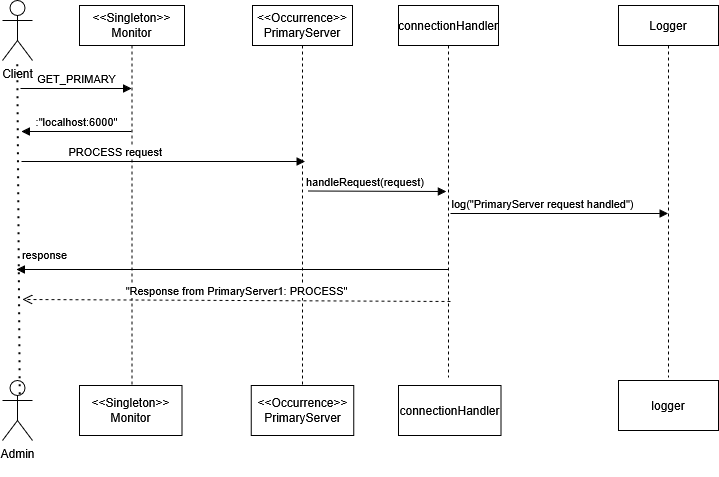

The diagram above was exported from draw.io. Its source (the exported page's mxGraphModel, read from the mxfile embedded in the PNG):
<mxGraphModel dx="691" dy="777" grid="0" gridSize="10" guides="1" tooltips="1" connect="1" arrows="1" fold="1" page="1" pageScale="1" pageWidth="800" pageHeight="550" math="0" shadow="0" extFonts="Permanent Marker^https://fonts.googleapis.com/css?family=Permanent+Marker">
  <root>
    <mxCell id="0" />
    <mxCell id="1" parent="0" />
    <mxCell id="f0mLge3Yzre6O1olml6o-3" parent="1" style="shape=umlActor;verticalLabelPosition=bottom;verticalAlign=top;html=1;" value="Client" vertex="1">
      <mxGeometry height="60" width="30" x="50" y="60" as="geometry" />
    </mxCell>
    <mxCell id="f0mLge3Yzre6O1olml6o-7" parent="1" style="shape=umlLifeline;perimeter=lifelinePerimeter;whiteSpace=wrap;html=1;container=1;dropTarget=0;collapsible=0;recursiveResize=0;outlineConnect=0;portConstraint=eastwest;newEdgeStyle={&quot;curved&quot;:0,&quot;rounded&quot;:0};" value="&lt;div&gt;&amp;lt;&amp;lt;Singleton&amp;gt;&amp;gt;&lt;/div&gt;&lt;div&gt;Monitor&lt;/div&gt;" vertex="1">
      <mxGeometry height="380" width="105" x="127" y="65" as="geometry" />
    </mxCell>
    <mxCell id="f0mLge3Yzre6O1olml6o-8" parent="1" style="shape=umlLifeline;perimeter=lifelinePerimeter;whiteSpace=wrap;html=1;container=1;dropTarget=0;collapsible=0;recursiveResize=0;outlineConnect=0;portConstraint=eastwest;newEdgeStyle={&quot;curved&quot;:0,&quot;rounded&quot;:0};" value="&amp;lt;&amp;lt;Occurrence&amp;gt;&amp;gt;&lt;br&gt;PrimaryServer" vertex="1">
      <mxGeometry height="380" width="100" x="300" y="65" as="geometry" />
    </mxCell>
    <mxCell id="f0mLge3Yzre6O1olml6o-9" parent="1" style="shape=umlLifeline;perimeter=lifelinePerimeter;whiteSpace=wrap;html=1;container=1;dropTarget=0;collapsible=0;recursiveResize=0;outlineConnect=0;portConstraint=eastwest;newEdgeStyle={&quot;curved&quot;:0,&quot;rounded&quot;:0};" value="connectionHandler" vertex="1">
      <mxGeometry height="372" width="100" x="446" y="65" as="geometry" />
    </mxCell>
    <mxCell id="f0mLge3Yzre6O1olml6o-26" edge="1" parent="1" style="html=1;verticalAlign=bottom;endArrow=block;curved=0;rounded=0;align=right;" value="PROCESS request">
      <mxGeometry relative="1" width="80" as="geometry">
        <mxPoint x="69" y="221" as="sourcePoint" />
        <mxPoint x="352.5" y="221" as="targetPoint" />
      </mxGeometry>
    </mxCell>
    <mxCell id="f0mLge3Yzre6O1olml6o-29" edge="1" parent="1" style="html=1;verticalAlign=bottom;endArrow=block;curved=0;rounded=0;align=right;" value="handleRequest(request)">
      <mxGeometry relative="1" width="80" x="0.6957" as="geometry">
        <mxPoint as="offset" />
        <mxPoint x="356" y="250.5" as="sourcePoint" />
        <mxPoint x="494" y="251" as="targetPoint" />
      </mxGeometry>
    </mxCell>
    <mxCell id="f0mLge3Yzre6O1olml6o-36" parent="1" style="html=1;whiteSpace=wrap;" value="&lt;div&gt;&amp;lt;&amp;lt;Singleton&amp;gt;&amp;gt;&lt;/div&gt;&lt;div&gt;Monitor&lt;/div&gt;" vertex="1">
      <mxGeometry height="50" width="102.5" x="127" y="445" as="geometry" />
    </mxCell>
    <mxCell id="f0mLge3Yzre6O1olml6o-39" parent="1" style="html=1;whiteSpace=wrap;" value="&lt;div&gt;logger&lt;/div&gt;" vertex="1">
      <mxGeometry height="50" width="100" x="666" y="440" as="geometry" />
    </mxCell>
    <mxCell id="f0mLge3Yzre6O1olml6o-40" parent="1" style="shape=umlActor;verticalLabelPosition=bottom;verticalAlign=top;html=1;" value="&lt;div&gt;Admin&lt;/div&gt;&lt;div&gt;&lt;br&gt;&lt;/div&gt;" vertex="1">
      <mxGeometry height="60" width="30" x="50" y="440" as="geometry" />
    </mxCell>
    <mxCell id="f0mLge3Yzre6O1olml6o-42" edge="1" parent="1" source="f0mLge3Yzre6O1olml6o-40" style="endArrow=none;dashed=1;html=1;dashPattern=1 3;strokeWidth=2;rounded=0;exitX=0.591;exitY=0.239;exitDx=0;exitDy=0;exitPerimeter=0;" target="f0mLge3Yzre6O1olml6o-3" value="">
      <mxGeometry height="50" relative="1" width="50" as="geometry">
        <mxPoint x="240" y="360" as="sourcePoint" />
        <mxPoint x="290" y="310" as="targetPoint" />
      </mxGeometry>
    </mxCell>
    <mxCell id="f0mLge3Yzre6O1olml6o-43" parent="1" style="shape=umlLifeline;perimeter=lifelinePerimeter;whiteSpace=wrap;html=1;container=1;dropTarget=0;collapsible=0;recursiveResize=0;outlineConnect=0;portConstraint=eastwest;newEdgeStyle={&quot;curved&quot;:0,&quot;rounded&quot;:0};" value="Logger" vertex="1">
      <mxGeometry height="372" width="100" x="666" y="65" as="geometry" />
    </mxCell>
    <mxCell id="f0mLge3Yzre6O1olml6o-44" edge="1" parent="1" style="html=1;verticalAlign=bottom;endArrow=block;curved=0;rounded=0;" target="f0mLge3Yzre6O1olml6o-7" value="GET_PRIMARY">
      <mxGeometry relative="1" width="80" as="geometry">
        <mxPoint x="68" y="148" as="sourcePoint" />
        <mxPoint x="148" y="148" as="targetPoint" />
      </mxGeometry>
    </mxCell>
    <mxCell id="f0mLge3Yzre6O1olml6o-45" edge="1" parent="1" source="f0mLge3Yzre6O1olml6o-7" style="html=1;verticalAlign=bottom;endArrow=block;curved=0;rounded=0;" value=":&quot;localhost:6000&quot;">
      <mxGeometry relative="1" width="80" as="geometry">
        <mxPoint x="170" y="182" as="sourcePoint" />
        <mxPoint x="69" y="191" as="targetPoint" />
      </mxGeometry>
    </mxCell>
    <mxCell id="f0mLge3Yzre6O1olml6o-48" edge="1" parent="1" style="html=1;verticalAlign=bottom;endArrow=block;curved=0;rounded=0;" target="f0mLge3Yzre6O1olml6o-43" value="log(&quot;PrimaryServer request handled&quot;)">
      <mxGeometry relative="1" width="80" x="-0.154" as="geometry">
        <mxPoint as="offset" />
        <mxPoint x="498" y="273" as="sourcePoint" />
        <mxPoint x="578" y="273" as="targetPoint" />
      </mxGeometry>
    </mxCell>
    <mxCell id="f0mLge3Yzre6O1olml6o-49" edge="1" parent="1" source="f0mLge3Yzre6O1olml6o-9" style="html=1;verticalAlign=bottom;endArrow=block;curved=0;rounded=0;" value="response">
      <mxGeometry relative="1" width="80" x="0.8749" y="-5" as="geometry">
        <mxPoint x="1" as="offset" />
        <mxPoint x="391" y="359" as="sourcePoint" />
        <mxPoint x="64" y="329" as="targetPoint" />
      </mxGeometry>
    </mxCell>
    <mxCell id="f0mLge3Yzre6O1olml6o-50" edge="1" parent="1" style="html=1;verticalAlign=bottom;endArrow=open;dashed=1;endSize=8;curved=0;rounded=0;" value="&quot;Response from PrimaryServer1: PROCESS&quot;">
      <mxGeometry relative="1" as="geometry">
        <mxPoint x="498" y="361" as="sourcePoint" />
        <mxPoint x="70" y="359" as="targetPoint" />
      </mxGeometry>
    </mxCell>
    <mxCell id="f0mLge3Yzre6O1olml6o-51" parent="1" style="html=1;whiteSpace=wrap;" value="&amp;lt;&amp;lt;Occurrence&amp;gt;&amp;gt;&lt;br&gt;PrimaryServer" vertex="1">
      <mxGeometry height="50" width="102.5" x="298.75" y="445" as="geometry" />
    </mxCell>
    <mxCell id="f0mLge3Yzre6O1olml6o-52" parent="1" style="html=1;whiteSpace=wrap;" value="connectionHandler" vertex="1">
      <mxGeometry height="50" width="102.5" x="446" y="445" as="geometry" />
    </mxCell>
  </root>
</mxGraphModel>